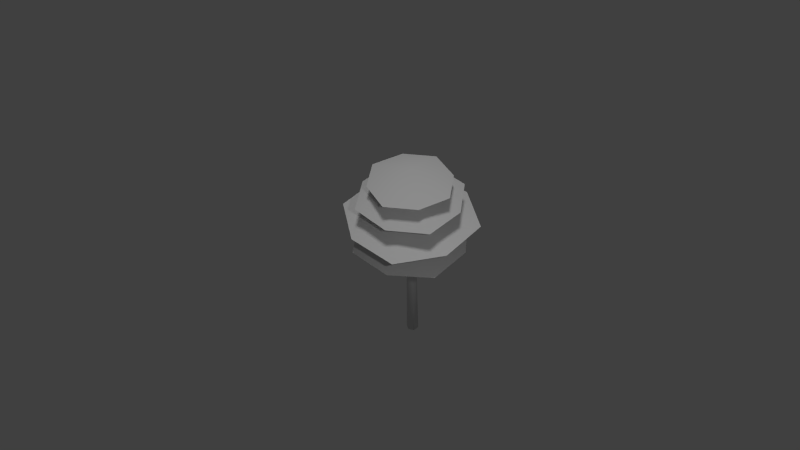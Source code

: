 # Source: tree_b.blend  (saved by Blender 2.76.0; exported with 4.5.12 LTS)
import bpy
from mathutils import Matrix  # noqa: F401  (used for matrix-valued properties, if any)

bpy.ops.wm.read_factory_settings(use_empty=True)
scene = bpy.context.scene
scene.name = 'Scene'

# ---- collections
col_collection_1 = bpy.data.collections.new('Collection 1'); scene.collection.children.link(col_collection_1)

# ---- materials (node trees are filled in below, after node groups)
mat_material_001 = bpy.data.materials.new('Material.001')
mat_material_001.alpha_threshold = 0.0
mat_material_001.use_transparent_shadow = False
mat_material_001.roughness = 0.5

# ---- material node trees

# ---- world
world_world = bpy.data.worlds.new('World'); scene.world = world_world
world_world.color = (0.05088, 0.05088, 0.05088)
world_world.use_sun_shadow = False
world_world.sun_shadow_jitter_overblur = 0.0
world_world.cycles.sampling_method = 'MANUAL'
world_world.cycles.sample_map_resolution = 256

# ---- cameras
cam_camera = bpy.data.cameras.new('Camera')
cam_camera.clip_end = 100.0
cam_camera.lens = 35.0
cam_camera.sensor_width = 32.0
cam_camera.sensor_height = 18.0
cam_camera.ortho_scale = 7.314
cam_camera.dof.focus_distance = 0.0
cam_camera.dof.aperture_fstop = 128.0

# ---- lights
light_hemi = bpy.data.lights.new('Hemi', 'SUN')
light_hemi.transmission_factor = 0.0
light_hemi.angle = 0.1993
light_hemi.energy = 0.65
light_hemi.shadow_buffer_clip_start = 0.5
light_hemi.shadow_soft_size = 0.1
light_hemi.shadow_cascade_max_distance = 1000.0
light_hemi.cycles.use_multiple_importance_sampling = False
light_lamp = bpy.data.lights.new('Lamp', 'POINT')
light_lamp.transmission_factor = 0.0
light_lamp.cutoff_distance = 30.0
light_lamp.energy = 100.0
light_lamp.shadow_buffer_clip_start = 1.001
light_lamp.shadow_soft_size = 0.1
light_lamp.shadow_maximum_resolution = 0.006
light_lamp.use_absolute_resolution = True
light_lamp.cycles.use_multiple_importance_sampling = False

# ---- meshes
me_cylinder = bpy.data.meshes.new('Cylinder')
me_cylinder.from_pydata([(-2.07e-10, 0.075, 0.0), (-1.325e-09, 0.0525, 1.7), (0.06495, 0.0375, 0.0), (0.04547, 0.02625, 1.7), (0.06495, -0.0375, 0.0), (0.04547, -0.02625, 1.7), (-6.764e-09, -0.075, 0.0), (-5.914e-09, -0.0525, 1.7), (-0.06495, -0.0375, 0.0), (-0.04547, -0.02625, 1.7), (-0.06495, 0.0375, 0.0), (-0.04547, 0.02625, 1.7), (-7.658e-10, 0.02625, 2.55), (0.02273, 0.01312, 2.55), (0.02273, -0.01313, 2.55), (-3.061e-09, -0.02625, 2.55), (-0.02273, -0.01313, 2.55), (-0.02273, 0.01312, 2.55), (-0.6242, -0.249, 1.581), (0.249, -0.6242, 1.581), (-0.249, 0.6242, 1.581), (0.6242, 0.249, 1.581), (0.6549, -0.2814, 1.581), (-0.6549, 0.2814, 1.581), (0.2814, 0.6549, 1.581), (1.656e-10, 1.748e-09, 1.825), (-0.2814, -0.6549, 1.581), (-0.7342, 0.1806, 1.914), (-0.1806, -0.7342, 1.914), (0.1806, 0.7342, 1.914), (0.7342, -0.1806, 1.914), (0.4152, -0.6861, 1.914), (-0.4152, 0.6861, 1.914), (0.6861, 0.4152, 1.914), (5.307e-10, 5.471e-10, 2.168), (-0.6861, -0.4152, 1.914), (0.1987, -0.5713, 2.191), (0.5713, 0.1987, 2.191), (-0.5713, -0.1987, 2.191), (-0.1987, 0.5713, 2.191), (0.2794, 0.5775, 2.191), (-0.2794, -0.5775, 2.191), (-0.5775, 0.2794, 2.191), (-5.331e-10, 3.132e-11, 2.452), (0.5775, -0.2794, 2.191), (0.4004, -0.2717, 2.418), (0.2717, 0.4004, 2.418), (-0.2717, -0.4004, 2.418), (-0.4004, 0.2717, 2.418), (-0.09646, 0.5041, 2.418), (0.09646, -0.5041, 2.418), (-0.5041, -0.09646, 2.418), (3.938e-10, -2.401e-09, 2.593), (0.5041, 0.09646, 2.418)], [], [(0, 1, 3, 2), (2, 3, 5, 4), (4, 5, 7, 6), (6, 7, 9, 8), (5, 3, 13, 14), (10, 11, 1, 0), (8, 9, 11, 10), (0, 2, 4, 6, 8, 10), (13, 12, 17, 16, 15, 14), (11, 9, 16, 17), (3, 1, 12, 13), (7, 5, 14, 15), (1, 11, 17, 12), (9, 7, 15, 16), (18, 26, 25), (23, 25, 20), (25, 22, 21), (26, 19, 25), (24, 25, 21), (23, 18, 25), (25, 24, 20), (19, 22, 25), (27, 35, 34), (32, 34, 29), (34, 31, 30), (35, 28, 34), (33, 34, 30), (32, 27, 34), (34, 33, 29), (28, 31, 34), (36, 44, 43), (41, 43, 38), (43, 40, 39), (44, 37, 43), (42, 43, 39), (41, 36, 43), (43, 42, 38), (37, 40, 43), (45, 53, 52), (50, 52, 47), (52, 49, 48), (53, 46, 52), (51, 52, 48), (50, 45, 52), (52, 51, 47), (46, 49, 52)])
me_cylinder.polygons.foreach_set('use_smooth', [True] * 46)
_uv = me_cylinder.uv_layers.new(name='UVMap')
_uv.uv.foreach_set('vector', [0.8187, 0.7937, 0.8344, 0.3954, 0.9073, 0.3954, 0.923, 0.7937, 0.923, 0.7937, 0.9073, 0.3954, 0.9438, 0.3952, 0.9751, 0.7933, 0.7667, 0.7933, 0.798, 0.3952, 0.8345, 0.3954, 0.8188, 0.7937, 0.8188, 0.7937, 0.8345, 0.3954, 0.9074, 0.3954, 0.9231, 0.7937, 0.9438, 0.3952, 0.9073, 0.3954, 0.8891, 0.1962, 0.9073, 0.1961, 0.7666, 0.7933, 0.7979, 0.3952, 0.8344, 0.3954, 0.8187, 0.7937, 0.9231, 0.7937, 0.9074, 0.3954, 0.9439, 0.3952, 0.9752, 0.7933, 0.7832, 0.8212, 0.7832, 0.8013, 0.8735, 0.7913, 0.9638, 0.8013, 0.9638, 0.8212, 0.8735, 0.8312, 0.8704, 0.197, 0.8388, 0.1935, 0.8388, 0.1865, 0.8704, 0.1831, 0.902, 0.1865, 0.902, 0.1935, 0.9439, 0.3952, 0.9074, 0.3954, 0.8892, 0.1962, 0.9074, 0.1961, 0.9073, 0.3954, 0.8344, 0.3954, 0.8526, 0.1962, 0.8891, 0.1962, 0.8345, 0.3954, 0.798, 0.3952, 0.8345, 0.1961, 0.8527, 0.1962, 0.8344, 0.3954, 0.7979, 0.3952, 0.8344, 0.1961, 0.8526, 0.1962, 0.9074, 0.3954, 0.8345, 0.3954, 0.8527, 0.1962, 0.8892, 0.1962, 0.04263, 0.2074, 0.2008, 0.01138, 0.3457, 0.3145, 0.04263, 0.4593, 0.3457, 0.3145, 0.2387, 0.6175, 0.3457, 0.3145, 0.6488, 0.1696, 0.6488, 0.4215, 0.2008, 0.01138, 0.4527, 0.01138, 0.3457, 0.3145, 0.4906, 0.6175, 0.3457, 0.3145, 0.6488, 0.4215, 0.04263, 0.4593, 0.04263, 0.2074, 0.3457, 0.3145, 0.3457, 0.3145, 0.4906, 0.6175, 0.2387, 0.6175, 0.4527, 0.01138, 0.6488, 0.1696, 0.3457, 0.3145, 0.04263, 0.2074, 0.2008, 0.01138, 0.3457, 0.3145, 0.04263, 0.4593, 0.3457, 0.3145, 0.2387, 0.6175, 0.3457, 0.3145, 0.6488, 0.1696, 0.6488, 0.4215, 0.2008, 0.01138, 0.4527, 0.01138, 0.3457, 0.3145, 0.4906, 0.6175, 0.3457, 0.3145, 0.6488, 0.4215, 0.04263, 0.4593, 0.04263, 0.2074, 0.3457, 0.3145, 0.3457, 0.3145, 0.4906, 0.6175, 0.2387, 0.6175, 0.4527, 0.01138, 0.6488, 0.1696, 0.3457, 0.3145, 0.04263, 0.2074, 0.2008, 0.01138, 0.3457, 0.3145, 0.04263, 0.4593, 0.3457, 0.3145, 0.2387, 0.6175, 0.3457, 0.3145, 0.6488, 0.1696, 0.6488, 0.4215, 0.2008, 0.01138, 0.4527, 0.01138, 0.3457, 0.3145, 0.4906, 0.6175, 0.3457, 0.3145, 0.6488, 0.4215, 0.04263, 0.4593, 0.04263, 0.2074, 0.3457, 0.3145, 0.3457, 0.3145, 0.4906, 0.6175, 0.2387, 0.6175, 0.4527, 0.01138, 0.6488, 0.1696, 0.3457, 0.3145, 0.04263, 0.2074, 0.2008, 0.01138, 0.3457, 0.3145, 0.04263, 0.4593, 0.3457, 0.3145, 0.2387, 0.6175, 0.3457, 0.3145, 0.6488, 0.1696, 0.6488, 0.4215, 0.2008, 0.01138, 0.4527, 0.01138, 0.3457, 0.3145, 0.4906, 0.6175, 0.3457, 0.3145, 0.6488, 0.4215, 0.04263, 0.4593, 0.04263, 0.2074, 0.3457, 0.3145, 0.3457, 0.3145, 0.4906, 0.6175, 0.2387, 0.6175, 0.4527, 0.01138, 0.6488, 0.1696, 0.3457, 0.3145])
me_cylinder.materials.append(mat_material_001)
me_cylinder.use_remesh_preserve_volume = False
me_cylinder.use_remesh_preserve_attributes = False
me_cylinder.use_mirror_vertex_groups = False
me_cylinder.update()

# ---- objects
ob_hemi = bpy.data.objects.new('Hemi', light_hemi)
ob_cylinder = bpy.data.objects.new('Cylinder', me_cylinder)
ob_lamp = bpy.data.objects.new('Lamp', light_lamp)
ob_camera = bpy.data.objects.new('Camera', cam_camera)

# ---- transforms, parenting, visibility, modifiers, constraints
ob_hemi.location = (0.509, 0.5143, -0.7487)
ob_hemi.lineart.crease_threshold = 0.0
ob_cylinder.location = (0.0, 0.0, 0.0)
ob_cylinder.lineart.crease_threshold = 0.0
ob_lamp.location = (3.783, -2.354, 5.904)
ob_lamp.rotation_euler = (0.6503, 0.05522, 1.866)
ob_lamp.lock_rotations_4d = False
ob_lamp.empty_display_type = 'ARROWS'
ob_lamp.color = (0.0, 0.0, 0.0, 0.0)
ob_lamp.lineart.crease_threshold = 0.0
ob_camera.location = (5.254, -5.047, 8.569)
ob_camera.rotation_euler = (0.8193, 0.01954, 0.8044)
ob_camera.lock_rotations_4d = False
ob_camera.empty_display_type = 'ARROWS'
ob_camera.color = (0.0, 0.0, 0.0, 0.0)
ob_camera.display_type = 'WIRE'
ob_camera.lineart.crease_threshold = 0.0

# ---- collection membership
col_collection_1.objects.link(ob_hemi)
col_collection_1.objects.link(ob_cylinder)
col_collection_1.objects.link(ob_lamp)
col_collection_1.objects.link(ob_camera)

# ---- scene / render settings (as saved in the file)
scene.camera = ob_camera
scene.frame_start = 1; scene.frame_end = 250; scene.frame_set(1)
scene.render.engine = 'BLENDER_EEVEE_NEXT'
scene.render.resolution_percentage = 50
scene.render.dither_intensity = 0.0
scene.cycles.use_denoising = False
scene.cycles.samples = 10
scene.cycles.sampling_pattern = 'TABULATED_SOBOL'
scene.cycles.light_sampling_threshold = 0.0
scene.cycles.use_adaptive_sampling = False
scene.cycles.use_light_tree = False
scene.cycles.blur_glossy = 0.0
scene.cycles.pixel_filter_type = 'GAUSSIAN'
scene.cycles.sample_clamp_indirect = 0.0
scene.view_settings.view_transform = 'Standard'
bpy.context.view_layer.update()
